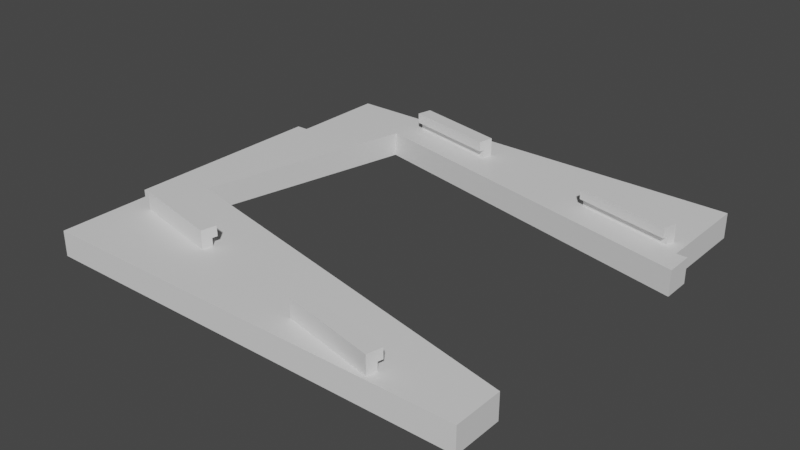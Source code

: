 # Source: tfg_box_solar_v0.B_HOLED.blend  (saved by Blender 2.80.75; exported with 4.5.12 LTS)
import bpy
from mathutils import Matrix  # noqa: F401  (used for matrix-valued properties, if any)

bpy.ops.wm.read_factory_settings(use_empty=True)
scene = bpy.context.scene
scene.name = 'Scene'

# ---- collections
col_collection = bpy.data.collections.new('Collection'); scene.collection.children.link(col_collection)

# ---- materials (node trees are filled in below, after node groups)
mat_material_001 = bpy.data.materials.new('Material.001')
mat_material_001.use_transparent_shadow = False

# ---- material node trees
mat_material_001.use_nodes = True; mat_material_001.node_tree.nodes.clear()
_N = mat_material_001.node_tree.nodes; _L = mat_material_001.node_tree.links
n0 = _N.new('ShaderNodeOutputMaterial'); n0.name = 'Material Output'; n0.location = (300, 300)
n1 = _N.new('ShaderNodeBsdfPrincipled'); n1.name = 'Principled BSDF'; n1.location = (10, 300)
n1.distribution = 'GGX'
n1.subsurface_method = 'BURLEY'
n1.inputs[3].default_value = 1.45
n1.inputs[27].default_value = (0.0, 0.0, 0.0, 1.0)
n1.inputs[28].default_value = 1.0
_L.new(n1.outputs[0], n0.inputs[0])
n0.is_active_output = True

# ---- world
world_world = bpy.data.worlds.new('World'); scene.world = world_world
world_world.use_nodes = True; world_world.node_tree.nodes.clear()
_N = world_world.node_tree.nodes; _L = world_world.node_tree.links
n0 = _N.new('ShaderNodeOutputWorld'); n0.name = 'World Output'; n0.location = (300, 300)
n1 = _N.new('ShaderNodeBackground'); n1.name = 'Background'; n1.location = (10, 300)
n1.inputs[0].default_value = (0.05088, 0.05088, 0.05088, 1.0)
_L.new(n1.outputs[0], n0.inputs[0])
n0.is_active_output = True
world_world.color = (0.05088, 0.05088, 0.05088)
world_world.use_sun_shadow = False
world_world.sun_shadow_jitter_overblur = 0.0

# ---- meshes
me_cube_001 = bpy.data.meshes.new('Cube.001')
me_cube_001.from_pydata([(-0.4028, -0.6253, 0.08678), (-0.4028, -0.6253, 0.4201), (-0.4174, -0.6959, 0.08678), (-0.4174, -0.6959, 0.4201), (-0.8227, -0.5255, 0.08678), (-0.8227, -0.5255, 0.4201), (-0.8373, -0.5961, 0.08678), (-0.8373, -0.5961, 0.4201), (-0.4077, -0.6489, -0.2466), (-0.4077, -0.6489, 0.08678), (-0.4174, -0.6959, -0.2466), (-0.4174, -0.6959, 0.08678), (-0.8276, -0.5491, -0.2466), (-0.8276, -0.5491, 0.08678), (-0.8373, -0.5961, -0.2466), (-0.8373, -0.5961, 0.08678), (-0.5476, -0.6156, 0.08678), (-0.8276, -0.5491, 0.08678), (-0.54, 0.8418, 0.08678), (-0.54, 0.8418, 0.4201), (-0.5254, 0.9124, 0.08678), (-0.5254, 0.9124, 0.4201), (-0.1201, 0.742, 0.08678), (-0.1201, 0.742, 0.4201), (-0.1055, 0.8126, 0.08678), (-0.1055, 0.8126, 0.4201), (-0.5351, 0.8653, 0.08678), (-0.5254, 0.9124, 0.08678), (-0.1153, 0.7655, 0.08678), (-0.1055, 0.8126, 0.08678), (-0.3952, 0.832, 0.08678), (-0.1153, 0.7655, 0.08678), (0.6069, -0.8653, 0.08678), (0.6069, -0.8653, 0.4201), (0.5923, -0.936, 0.08678), (0.5923, -0.936, 0.4201), (0.1871, -0.7655, 0.08678), (0.1871, -0.7655, 0.4201), (0.1725, -0.8362, 0.08678), (0.1725, -0.8362, 0.4201), (0.6021, -0.8889, 0.08678), (0.5923, -0.936, 0.08678), (0.1822, -0.7891, 0.08678), (0.1725, -0.8362, 0.08678), (0.4621, -0.8556, 0.08678), (0.1822, -0.7891, 0.08678), (0.4697, 0.6018, 0.08678), (0.4697, 0.6018, 0.4201), (0.4843, 0.6724, 0.08678), (0.4843, 0.6724, 0.4201), (0.8896, 0.502, 0.08678), (0.8896, 0.502, 0.4201), (0.9042, 0.5726, 0.08678), (0.9042, 0.5726, 0.4201), (0.4746, 0.6253, 0.08678), (0.4843, 0.6724, 0.08678), (0.8945, 0.5255, 0.08678), (0.9042, 0.5726, 0.08678), (0.6146, 0.592, 0.08678), (0.8945, 0.5255, 0.08678), (0.8542, 0.9282, -0.3349), (0.8674, 0.9268, -0.3349), (0.88, 0.9227, -0.3349), (0.8917, 0.916, -0.3349), (0.9019, 0.907, -0.3349), (0.9103, 0.896, -0.3349), (0.9165, 0.8835, -0.3349), (0.9204, 0.8699, -0.3349), (0.9217, 0.8558, -0.3349), (0.9204, 0.8417, -0.3349), (0.9165, 0.8282, -0.3349), (0.9103, 0.8157, -0.3349), (0.9019, 0.8047, -0.3349), (0.8917, 0.7957, -0.3349), (0.88, 0.789, -0.3349), (0.8674, 0.7849, -0.3349), (0.8542, 0.7835, -0.3349), (0.8411, 0.7849, -0.3349), (0.8284, 0.789, -0.3349), (0.8167, 0.7957, -0.3349), (0.8065, 0.8047, -0.3349), (0.7981, 0.8157, -0.3349), (0.7919, 0.8282, -0.3349), (0.7881, 0.8417, -0.3349), (0.7868, 0.8558, -0.3349), (0.7881, 0.8699, -0.3349), (0.7919, 0.8835, -0.3349), (0.7981, 0.896, -0.3349), (0.8065, 0.907, -0.3349), (0.8167, 0.916, -0.3349), (0.8284, 0.9227, -0.3349), (0.8411, 0.9268, -0.3349), (0.8542, -0.7835, -0.3349), (0.8674, -0.7849, -0.3349), (0.88, -0.789, -0.3349), (0.8917, -0.7957, -0.3349), (0.9019, -0.8047, -0.3349), (0.9103, -0.8157, -0.3349), (0.9165, -0.8282, -0.3349), (0.9204, -0.8417, -0.3349), (0.9217, -0.8558, -0.3349), (0.9204, -0.8699, -0.3349), (0.9165, -0.8835, -0.3349), (0.9103, -0.896, -0.3349), (0.9019, -0.907, -0.3349), (0.8917, -0.916, -0.3349), (0.88, -0.9227, -0.3349), (0.8674, -0.9268, -0.3349), (0.8542, -0.9282, -0.3349), (0.8411, -0.9268, -0.3349), (0.8284, -0.9227, -0.3349), (0.8167, -0.916, -0.3349), (0.8065, -0.907, -0.3349), (0.7981, -0.896, -0.3349), (0.7919, -0.8835, -0.3349), (0.7881, -0.8699, -0.3349), (0.7868, -0.8558, -0.3349), (0.7881, -0.8417, -0.3349), (0.7919, -0.8282, -0.3349), (0.7981, -0.8157, -0.3349), (0.8065, -0.8047, -0.3349), (0.8167, -0.7957, -0.3349), (0.8284, -0.789, -0.3349), (0.8411, -0.7849, -0.3349), (-0.0001771, -0.7835, -0.3349), (0.01298, -0.7849, -0.3349), (0.02564, -0.789, -0.3349), (0.0373, -0.7957, -0.3349), (0.04752, -0.8047, -0.3349), (0.05591, -0.8157, -0.3349), (0.06214, -0.8282, -0.3349), (0.06598, -0.8417, -0.3349), (0.06727, -0.8558, -0.3349), (0.06598, -0.8699, -0.3349), (0.06214, -0.8835, -0.3349), (0.05591, -0.896, -0.3349), (0.04752, -0.907, -0.3349), (0.0373, -0.916, -0.3349), (0.02564, -0.9227, -0.3349), (0.01298, -0.9268, -0.3349), (-0.0001772, -0.9282, -0.3349), (-0.01334, -0.9268, -0.3349), (-0.02599, -0.9227, -0.3349), (-0.03765, -0.916, -0.3349), (-0.04787, -0.907, -0.3349), (-0.05626, -0.896, -0.3349), (-0.06249, -0.8835, -0.3349), (-0.06633, -0.8699, -0.3349), (-0.06763, -0.8558, -0.3349), (-0.06633, -0.8417, -0.3349), (-0.06249, -0.8282, -0.3349), (-0.05626, -0.8157, -0.3349), (-0.04787, -0.8047, -0.3349), (-0.03765, -0.7957, -0.3349), (-0.02599, -0.789, -0.3349), (-0.01334, -0.7849, -0.3349), (-0.0001771, 0.9282, -0.3349), (0.01298, 0.9268, -0.3349), (0.02564, 0.9227, -0.3349), (0.0373, 0.916, -0.3349), (0.04752, 0.907, -0.3349), (0.05591, 0.896, -0.3349), (0.06214, 0.8835, -0.3349), (0.06598, 0.8699, -0.3349), (0.06727, 0.8558, -0.3349), (0.06598, 0.8417, -0.3349), (0.06214, 0.8282, -0.3349), (0.05591, 0.8157, -0.3349), (0.04752, 0.8047, -0.3349), (0.0373, 0.7957, -0.3349), (0.02564, 0.789, -0.3349), (0.01298, 0.7849, -0.3349), (-0.0001772, 0.7835, -0.3349), (-0.01334, 0.7849, -0.3349), (-0.02599, 0.789, -0.3349), (-0.03765, 0.7957, -0.3349), (-0.04787, 0.8047, -0.3349), (-0.05626, 0.8157, -0.3349), (-0.06249, 0.8282, -0.3349), (-0.06633, 0.8417, -0.3349), (-0.06763, 0.8558, -0.3349), (-0.06633, 0.8699, -0.3349), (-0.06249, 0.8835, -0.3349), (-0.05626, 0.896, -0.3349), (-0.04787, 0.907, -0.3349), (-0.03765, 0.916, -0.3349), (-0.02599, 0.9227, -0.3349), (-0.01334, 0.9268, -0.3349), (-0.8546, -0.7835, -0.3349), (-0.8414, -0.7849, -0.3349), (-0.8288, -0.789, -0.3349), (-0.8171, -0.7957, -0.3349), (-0.8069, -0.8047, -0.3349), (-0.7985, -0.8157, -0.3349), (-0.7923, -0.8282, -0.3349), (-0.7884, -0.8417, -0.3349), (-0.7871, -0.8558, -0.3349), (-0.7884, -0.8699, -0.3349), (-0.7923, -0.8835, -0.3349), (-0.7985, -0.896, -0.3349), (-0.8069, -0.907, -0.3349), (-0.8171, -0.916, -0.3349), (-0.8288, -0.9227, -0.3349), (-0.8414, -0.9268, -0.3349), (-0.8546, -0.9282, -0.3349), (-0.8677, -0.9268, -0.3349), (-0.8804, -0.9227, -0.3349), (-0.892, -0.916, -0.3349), (-0.9023, -0.907, -0.3349), (-0.9107, -0.896, -0.3349), (-0.9169, -0.8835, -0.3349), (-0.9207, -0.8699, -0.3349), (-0.922, -0.8558, -0.3349), (-0.9207, -0.8417, -0.3349), (-0.9169, -0.8282, -0.3349), (-0.9107, -0.8157, -0.3349), (-0.9023, -0.8047, -0.3349), (-0.892, -0.7957, -0.3349), (-0.8804, -0.789, -0.3349), (-0.8677, -0.7849, -0.3349), (-0.8546, 0.9282, -0.3349), (-0.8414, 0.9268, -0.3349), (-0.8288, 0.9227, -0.3349), (-0.8171, 0.916, -0.3349), (-0.8069, 0.907, -0.3349), (-0.7985, 0.896, -0.3349), (-0.7923, 0.8835, -0.3349), (-0.7884, 0.8699, -0.3349), (-0.7871, 0.8558, -0.3349), (-0.7884, 0.8417, -0.3349), (-0.7923, 0.8282, -0.3349), (-0.7985, 0.8157, -0.3349), (-0.8069, 0.8047, -0.3349), (-0.8171, 0.7957, -0.3349), (-0.8288, 0.789, -0.3349), (-0.8414, 0.7849, -0.3349), (-0.8546, 0.7835, -0.3349), (-0.8677, 0.7849, -0.3349), (-0.8804, 0.789, -0.3349), (-0.892, 0.7957, -0.3349), (-0.9023, 0.8047, -0.3349), (-0.9107, 0.8157, -0.3349), (-0.9169, 0.8282, -0.3349), (-0.9207, 0.8417, -0.3349), (-0.922, 0.8558, -0.3349), (-0.9207, 0.8699, -0.3349), (-0.9169, 0.8835, -0.3349), (-0.9107, 0.896, -0.3349), (-0.9023, 0.907, -0.3349), (-0.892, 0.916, -0.3349), (-0.8804, 0.9227, -0.3349), (-0.8677, 0.9268, -0.3349), (1.0, 0.4879, -0.1804), (0.9534, 0.4879, -0.1804), (0.9534, 0.4879, -1.0), (1.0, 0.4879, -1.0), (-1.0, 0.4879, -0.1804), (-1.0, 0.4879, -1.0), (-0.9478, 0.4879, -0.1804), (-0.9478, 0.4879, -1.0), (-0.9463, -0.4867, -0.1804), (-0.9463, -0.4867, -1.0), (-1.0, -0.4867, -0.1804), (-1.0, -0.4867, -1.0), (-0.9478, 0.9547, -0.1804), (-0.9478, 0.9547, -1.0), (0.9534, 0.9547, -0.1804), (0.9534, 0.9547, -1.0), (0.9531, -0.9523, -1.0), (0.9531, -0.9523, -0.1804), (-0.9463, -0.9523, -1.0), (-0.9463, -0.9523, -0.1804), (-0.7985, 0.8157, -1.0), (-0.8546, 0.9282, -1.0), (-0.8677, 0.9268, -1.0), (-0.8804, 0.9227, -1.0), (-0.9169, 0.8282, -1.0), (-0.9107, 0.8157, -1.0), (-0.9207, 0.8417, -1.0), (-0.9023, 0.8047, -1.0), (-0.8677, 0.7849, -1.0), (-0.8546, 0.7835, -1.0), (-0.8804, 0.789, -1.0), (-0.7884, 0.8699, -1.0), (-0.8171, 0.916, -1.0), (-0.7871, 0.8558, -1.0), (-0.7923, 0.8835, -1.0), (-0.8414, 0.7849, -1.0), (-0.9023, 0.907, -1.0), (-0.892, 0.916, -1.0), (-0.9107, 0.896, -1.0), (-0.7884, 0.8417, -1.0), (-0.8171, 0.7957, -1.0), (-0.8069, 0.8047, -1.0), (-0.7923, 0.8282, -1.0), (-0.922, 0.8558, -1.0), (-0.892, 0.7957, -1.0), (-0.9207, 0.8699, -1.0), (-0.8069, 0.907, -1.0), (-0.8288, 0.789, -1.0), (-0.7985, 0.896, -1.0), (-0.9169, 0.8835, -1.0), (-0.8288, 0.9227, -1.0), (-0.8414, 0.9268, -1.0), (-0.7985, -0.896, -1.0), (-0.8546, -0.7835, -1.0), (-0.8677, -0.7849, -1.0), (-0.8804, -0.789, -1.0), (-0.9169, -0.8835, -1.0), (-0.9107, -0.896, -1.0), (-0.9207, -0.8699, -1.0), (-0.9023, -0.907, -1.0), (-0.8677, -0.9268, -1.0), (-0.8546, -0.9282, -1.0), (-0.8804, -0.9227, -1.0), (-0.7884, -0.8417, -1.0), (-0.8171, -0.7957, -1.0), (-0.7871, -0.8558, -1.0), (-0.7923, -0.8282, -1.0), (-0.8414, -0.9268, -1.0), (-0.9023, -0.8047, -1.0), (-0.892, -0.7957, -1.0), (-0.9107, -0.8157, -1.0), (-0.7884, -0.8699, -1.0), (-0.8171, -0.916, -1.0), (-0.8069, -0.907, -1.0), (-0.7923, -0.8835, -1.0), (-0.922, -0.8558, -1.0), (-0.892, -0.916, -1.0), (-0.9207, -0.8417, -1.0), (-0.8069, -0.8047, -1.0), (-0.8288, -0.9227, -1.0), (-0.7985, -0.8157, -1.0), (-0.9169, -0.8282, -1.0), (-0.8288, -0.789, -1.0), (-0.8414, -0.7849, -1.0), (0.05591, 0.8157, -1.0), (-0.0001771, 0.9282, -1.0), (-0.01334, 0.9268, -1.0), (-0.02599, 0.9227, -1.0), (-0.06249, 0.8282, -1.0), (-0.05626, 0.8157, -1.0), (-0.06633, 0.8417, -1.0), (-0.04787, 0.8047, -1.0), (-0.01334, 0.7849, -1.0), (-0.0001772, 0.7835, -1.0), (-0.02599, 0.789, -1.0), (0.06598, 0.8699, -1.0), (0.0373, 0.916, -1.0), (0.06727, 0.8558, -1.0), (0.06214, 0.8835, -1.0), (0.01298, 0.7849, -1.0), (-0.04787, 0.907, -1.0), (-0.03765, 0.916, -1.0), (-0.0552, 0.8974, -1.0), (-0.05626, 0.896, -1.0), (0.06598, 0.8417, -1.0), (0.0373, 0.7957, -1.0), (0.04752, 0.8047, -1.0), (0.06214, 0.8282, -1.0), (-0.06763, 0.8558, -1.0), (-0.03765, 0.7957, -1.0), (-0.06633, 0.8699, -1.0), (0.04752, 0.907, -1.0), (0.05026, 0.9034, -1.0), (0.02564, 0.789, -1.0), (0.05591, 0.896, -1.0), (-0.06249, 0.8835, -1.0), (0.02564, 0.9227, -1.0), (0.01298, 0.9268, -1.0), (0.05591, -0.896, -1.0), (-0.0001771, -0.7835, -1.0), (-0.01334, -0.7849, -1.0), (-0.02599, -0.789, -1.0), (0.05111, -0.9023, -1.0), (-0.06249, -0.8835, -1.0), (-0.05626, -0.896, -1.0), (-0.05601, -0.8963, -1.0), (-0.06633, -0.8699, -1.0), (-0.04787, -0.907, -1.0), (-0.01334, -0.9268, -1.0), (-0.0001772, -0.9282, -1.0), (-0.02599, -0.9227, -1.0), (0.06598, -0.8417, -1.0), (0.0373, -0.7957, -1.0), (0.06727, -0.8558, -1.0), (0.06214, -0.8282, -1.0), (0.01298, -0.9268, -1.0), (-0.04787, -0.8047, -1.0), (-0.03765, -0.7957, -1.0), (-0.05626, -0.8157, -1.0), (0.06598, -0.8699, -1.0), (0.0373, -0.916, -1.0), (0.04752, -0.907, -1.0), (0.06214, -0.8835, -1.0), (-0.06763, -0.8558, -1.0), (-0.03765, -0.916, -1.0), (-0.06633, -0.8417, -1.0), (0.04752, -0.8047, -1.0), (0.02564, -0.9227, -1.0), (0.05591, -0.8157, -1.0), (-0.06249, -0.8282, -1.0), (0.02564, -0.789, -1.0), (0.01298, -0.7849, -1.0), (0.9103, -0.896, -1.0), (0.8542, -0.7835, -1.0), (0.8411, -0.7849, -1.0), (0.8284, -0.789, -1.0), (0.7919, -0.8835, -1.0), (0.7981, -0.896, -1.0), (0.7881, -0.8699, -1.0), (0.8065, -0.907, -1.0), (0.8411, -0.9268, -1.0), (0.8542, -0.9282, -1.0), (0.8284, -0.9227, -1.0), (0.9204, -0.8417, -1.0), (0.8917, -0.7957, -1.0), (0.9217, -0.8558, -1.0), (0.9165, -0.8282, -1.0), (0.8674, -0.9268, -1.0), (0.8065, -0.8047, -1.0), (0.8167, -0.7957, -1.0), (0.7981, -0.8157, -1.0), (0.9204, -0.8699, -1.0), (0.8917, -0.916, -1.0), (0.9019, -0.907, -1.0), (0.9165, -0.8835, -1.0), (0.7868, -0.8558, -1.0), (0.8167, -0.916, -1.0), (0.7881, -0.8417, -1.0), (0.9019, -0.8047, -1.0), (0.88, -0.9227, -1.0), (0.9103, -0.8157, -1.0), (0.7919, -0.8282, -1.0), (0.88, -0.789, -1.0), (0.8674, -0.7849, -1.0), (0.9103, 0.8157, -1.0), (0.8542, 0.9282, -1.0), (0.8411, 0.9268, -1.0), (0.8284, 0.9227, -1.0), (0.7919, 0.8282, -1.0), (0.7981, 0.8157, -1.0), (0.7881, 0.8417, -1.0), (0.8065, 0.8047, -1.0), (0.8411, 0.7849, -1.0), (0.8542, 0.7835, -1.0), (0.8284, 0.789, -1.0), (0.9204, 0.8699, -1.0), (0.8917, 0.916, -1.0), (0.9217, 0.8558, -1.0), (0.9165, 0.8835, -1.0), (0.8674, 0.7849, -1.0), (0.8065, 0.907, -1.0), (0.8167, 0.916, -1.0), (0.7981, 0.896, -1.0), (0.9204, 0.8417, -1.0), (0.8917, 0.7957, -1.0), (0.9019, 0.8047, -1.0), (0.9165, 0.8282, -1.0), (0.7868, 0.8558, -1.0), (0.8167, 0.7957, -1.0), (0.7881, 0.8699, -1.0), (0.9019, 0.907, -1.0), (0.88, 0.789, -1.0), (0.9103, 0.896, -1.0), (0.7919, 0.8835, -1.0), (0.88, 0.9227, -1.0), (0.8674, 0.9268, -1.0), (0.852, 0.3897, -1.0), (0.8582, 0.3888, -0.1804), (0.9531, -0.7215, -1.0), (0.852, 0.3897, -1.0), (0.8582, 0.3888, -0.1804), (0.852, 0.3897, -1.0), (0.8582, 0.3888, -0.1804), (0.852, 0.3897, -1.0), (0.8582, 0.3888, -0.1804), (0.852, 0.3897, -1.0), (0.8582, 0.3888, -0.1804), (0.852, 0.3897, -1.0), (0.8582, 0.3888, -0.1804), (0.636, -0.6455, -1.0), (0.6422, -0.6464, -0.1804), (1.0, 0.3548, -0.1804), (0.852, 0.3897, -1.0), (0.8582, 0.3888, -0.1804), (1.0, 0.3542, -1.0), (0.636, -0.6455, -1.0), (0.6422, -0.6464, -0.1804), (0.636, -0.6455, -1.0), (0.6422, -0.6464, -0.1804), (0.636, -0.6455, -1.0), (0.6422, -0.6464, -0.1804), (0.636, -0.6455, -1.0), (0.6422, -0.6464, -0.1804), (0.9531, -0.7208, -0.1804), (0.636, -0.6455, -1.0), (0.6422, -0.6464, -0.1804), (0.636, -0.6455, -1.0), (0.6422, -0.6464, -0.1804), (-0.8085, -0.2988, -0.1804), (-0.8148, -0.2979, -1.0), (-0.5925, 0.7364, -0.1804), (-0.5987, 0.7372, -1.0), (0.4843, 0.6724, -0.1804), (0.4746, 0.6253, -0.1804), (0.8945, 0.5255, -0.1804), (0.9042, 0.5726, -0.1804), (0.5923, -0.936, -0.1804), (0.6021, -0.8889, -0.1804), (0.1822, -0.7891, -0.1804), (0.1725, -0.8362, -0.1804), (-0.5254, 0.9124, -0.1804), (-0.5351, 0.8653, -0.1804), (-0.1153, 0.7655, -0.1804), (-0.1055, 0.8126, -0.1804), (-0.4174, -0.6959, -0.1804), (-0.4077, -0.6489, -0.1804), (-0.8276, -0.5491, -0.1804), (-0.8373, -0.5961, -0.1804)], [(469, 485), (472, 469), (468, 471), (473, 475), (474, 476), (478, 472), (480, 478), (471, 477), (477, 479), (479, 473), (484, 468), (474, 480), (488, 490), (489, 487), (491, 481), (492, 482), (490, 499), (494, 497), (496, 493), (499, 494), (493, 498), (492, 488), (498, 489), (487, 491)], [(0, 1, 3, 2), (2, 3, 7, 6), (6, 7, 5, 4, 17), (4, 5, 1, 0), (2, 6, 17, 4, 0), (7, 3, 1, 5), (8, 517, 516, 10), (10, 516, 519, 14), (14, 519, 518, 12), (12, 518, 517, 8), (10, 14, 12, 8), (15, 11, 9, 13), (18, 19, 21, 20), (20, 21, 25, 24), (24, 25, 23, 22, 31), (22, 23, 19, 18), (20, 24, 31, 22, 18), (25, 21, 19, 23), (29, 27, 26, 28), (32, 33, 35, 34), (34, 35, 39, 38), (38, 39, 37, 36, 45), (36, 37, 33, 32), (34, 38, 45, 36, 32), (39, 35, 33, 37), (43, 41, 40, 42), (46, 47, 49, 48), (48, 49, 53, 52), (52, 53, 51, 50, 59), (50, 51, 47, 46), (48, 52, 59, 50, 46), (53, 49, 47, 51), (57, 55, 54, 56), (61, 62, 63, 64, 65, 66, 67, 68, 69, 70, 71, 72, 73, 74, 75, 76, 77, 78, 79, 80, 81, 82, 83, 84, 85, 86, 87, 88, 89, 90, 91, 60), (93, 94, 95, 96, 97, 98, 99, 100, 101, 102, 103, 104, 105, 106, 107, 108, 109, 110, 111, 112, 113, 114, 115, 116, 117, 118, 119, 120, 121, 122, 123, 92), (125, 126, 127, 128, 129, 130, 131, 132, 133, 134, 135, 136, 137, 138, 139, 140, 141, 142, 143, 144, 145, 146, 147, 148, 149, 150, 151, 152, 153, 154, 155, 124), (157, 158, 159, 160, 161, 162, 163, 164, 165, 166, 167, 168, 169, 170, 171, 172, 173, 174, 175, 176, 177, 178, 179, 180, 181, 182, 183, 184, 185, 186, 187, 156), (189, 190, 191, 192, 193, 194, 195, 196, 197, 198, 199, 200, 201, 202, 203, 204, 205, 206, 207, 208, 209, 210, 211, 212, 213, 214, 215, 216, 217, 218, 219, 188), (221, 222, 223, 224, 225, 226, 227, 228, 229, 230, 231, 232, 233, 234, 235, 236, 237, 238, 239, 240, 241, 242, 243, 244, 245, 246, 247, 248, 249, 250, 251, 220), (253, 254, 267, 266), (255, 252, 483, 486), (254, 253, 252, 255), (259, 258, 264, 265), (257, 259, 265, 295, 278, 276, 277, 279, 296, 282, 280, 281, 287, 299, 292, 293, 272, 294, 291, 285, 354, 355, 367, 362, 360, 342, 340, 341, 343, 361, 346, 344, 345, 351, 365, 357, 358, 336, 359, 356, 349, 459, 442, 440, 441, 443, 460, 446, 444, 445, 451, 463, 456, 457, 436, 458, 455, 449, 267, 254, 255, 486, 475, 503, 501, 481, 470, 268, 417, 415, 418, 432, 430, 416, 434, 435, 405, 406, 407, 421, 420, 422, 433, 429, 427, 385, 383, 386, 400, 398, 384, 402, 403, 371, 372, 373, 389, 388, 390, 401, 397, 395, 378, 375, 376, 377, 317, 315, 318, 332, 330, 316, 334, 335, 305, 306, 307, 321, 320, 322, 333, 329, 327, 270, 261, 263), (258, 259, 257, 256), (260, 261, 270, 271), (261, 260, 262, 263), (263, 262, 256, 257), (266, 515, 514, 513, 264, 258, 256, 262, 260, 519, 518, 517, 482, 500, 502, 505, 504, 507, 253), (266, 267, 265, 264), (271, 270, 268, 269), (291, 229, 228, 285), (293, 232, 231, 272), (272, 231, 230, 294), (297, 245, 244, 295), (283, 227, 226, 286), (285, 228, 227, 283), (300, 225, 224, 298), (273, 220, 251, 274), (280, 237, 236, 281), (290, 247, 246, 301), (281, 236, 235, 287), (274, 251, 250, 275), (298, 224, 223, 284), (296, 239, 238, 282), (284, 223, 222, 302), (292, 233, 232, 293), (289, 249, 248, 288), (301, 246, 245, 297), (299, 234, 233, 292), (279, 240, 239, 296), (276, 242, 241, 277), (303, 221, 220, 273), (286, 226, 225, 300), (295, 244, 243, 278), (294, 230, 229, 291), (282, 238, 237, 280), (275, 250, 249, 289), (302, 222, 221, 303), (287, 235, 234, 299), (278, 243, 242, 276), (288, 248, 247, 290), (267, 364, 363, 348, 368, 369, 337, 338, 339, 353, 352, 354, 285, 283, 286, 300, 298, 284, 302, 303, 273, 274, 275, 289, 288, 290, 301, 297, 295, 265), (277, 241, 240, 279), (323, 197, 196, 317), (325, 200, 199, 304), (304, 199, 198, 326), (329, 213, 212, 327), (315, 195, 194, 318), (317, 196, 195, 315), (332, 193, 192, 330), (305, 188, 219, 306), (312, 205, 204, 313), (322, 215, 214, 333), (313, 204, 203, 319), (306, 219, 218, 307), (330, 192, 191, 316), (328, 207, 206, 314), (316, 191, 190, 334), (324, 201, 200, 325), (321, 217, 216, 320), (333, 214, 213, 329), (331, 202, 201, 324), (311, 208, 207, 328), (308, 210, 209, 309), (335, 189, 188, 305), (318, 194, 193, 332), (327, 212, 211, 310), (270, 327, 310, 308, 309, 311, 328, 314, 312, 313, 319, 331, 324, 325, 304, 326, 323, 317, 377, 379, 396, 382, 380, 381, 387, 399, 392, 393, 374, 268), (326, 198, 197, 323), (314, 206, 205, 312), (307, 218, 217, 321), (334, 190, 189, 335), (319, 203, 202, 331), (310, 211, 210, 308), (320, 216, 215, 322), (309, 209, 208, 311), (356, 165, 164, 349), (358, 168, 167, 336), (336, 167, 166, 359), (362, 181, 180, 360), (347, 163, 162, 350), (349, 164, 163, 347), (366, 161, 160, 363, 364), (337, 156, 187, 338), (344, 173, 172, 345), (355, 183, 182, 367), (345, 172, 171, 351), (338, 187, 186, 339), (363, 160, 159, 348), (361, 175, 174, 346), (348, 159, 158, 368), (357, 169, 168, 358), (353, 185, 184, 352), (367, 182, 181, 362), (365, 170, 169, 357), (343, 176, 175, 361), (340, 178, 177, 341), (369, 157, 156, 337), (350, 162, 161, 366), (360, 180, 179, 342), (359, 166, 165, 356), (346, 174, 173, 344), (339, 186, 185, 353), (368, 158, 157, 369), (351, 171, 170, 365), (342, 179, 178, 340), (352, 184, 183, 355, 354), (341, 177, 176, 343), (391, 133, 132, 385), (393, 136, 135, 370, 374), (370, 135, 134, 394), (397, 149, 148, 395), (383, 131, 130, 386), (385, 132, 131, 383), (400, 129, 128, 398), (371, 124, 155, 372), (380, 141, 140, 381), (390, 151, 150, 401), (381, 140, 139, 387), (372, 155, 154, 373), (398, 128, 127, 384), (396, 143, 142, 382), (384, 127, 126, 402), (392, 137, 136, 393), (389, 153, 152, 388), (401, 150, 149, 397), (399, 138, 137, 392), (379, 144, 143, 396), (375, 146, 145, 376), (403, 125, 124, 371), (386, 130, 129, 400), (395, 148, 147, 378), (394, 134, 133, 391), (382, 142, 141, 380), (373, 154, 153, 389), (402, 126, 125, 403), (387, 139, 138, 399), (378, 147, 146, 375), (388, 152, 151, 390), (376, 145, 144, 379, 377), (423, 101, 100, 417), (425, 104, 103, 404), (404, 103, 102, 426), (429, 117, 116, 427), (415, 99, 98, 418), (417, 100, 99, 415), (432, 97, 96, 430), (405, 92, 123, 406), (412, 109, 108, 413), (422, 119, 118, 433), (413, 108, 107, 419), (406, 123, 122, 407), (430, 96, 95, 416), (428, 111, 110, 414), (416, 95, 94, 434), (424, 105, 104, 425), (421, 121, 120, 420), (433, 118, 117, 429), (431, 106, 105, 424), (411, 112, 111, 428), (408, 114, 113, 409), (435, 93, 92, 405), (418, 98, 97, 432), (427, 116, 115, 410), (426, 102, 101, 423), (414, 110, 109, 412), (385, 427, 410, 408, 409, 411, 428, 414, 412, 413, 419, 431, 424, 425, 404, 426, 423, 417, 268, 374, 370, 394, 391), (407, 122, 121, 421), (434, 94, 93, 435), (419, 107, 106, 431), (410, 115, 114, 408), (420, 120, 119, 422), (409, 113, 112, 411), (455, 69, 68, 449), (457, 72, 71, 436), (436, 71, 70, 458), (461, 85, 84, 459), (447, 67, 66, 450), (449, 68, 67, 447), (464, 65, 64, 462), (437, 60, 91, 438), (444, 77, 76, 445), (454, 87, 86, 465), (445, 76, 75, 451), (438, 91, 90, 439), (462, 64, 63, 448), (460, 79, 78, 446), (267, 449, 447, 450, 464, 462, 448, 466, 467, 437, 438, 439, 453, 452, 454, 465, 461, 459, 349, 347, 350, 366, 364), (448, 63, 62, 466), (456, 73, 72, 457), (453, 89, 88, 452), (465, 86, 85, 461), (463, 74, 73, 456), (443, 80, 79, 460), (440, 82, 81, 441), (467, 61, 60, 437), (450, 66, 65, 464), (459, 84, 83, 442), (458, 70, 69, 455), (446, 78, 77, 444), (439, 90, 89, 453), (466, 62, 61, 467), (451, 75, 74, 463), (442, 83, 82, 440), (452, 88, 87, 454), (441, 81, 80, 443), (470, 495, 269, 268), (253, 507, 506, 505, 502, 476, 483, 252), (505, 506, 56, 54), (507, 504, 55, 57), (506, 507, 57, 56), (504, 505, 54, 55), (509, 510, 42, 40), (511, 508, 41, 43), (510, 511, 43, 42), (508, 509, 40, 41), (269, 509, 508, 511, 271), (264, 513, 512, 515, 266), (513, 514, 28, 26), (515, 512, 27, 29), (514, 515, 29, 28), (512, 513, 26, 27), (482, 517, 516, 519, 260, 271, 511, 510, 509, 269, 495), (517, 518, 13, 9), (519, 516, 11, 15), (518, 519, 15, 13), (516, 517, 9, 11), (470, 481, 501, 500, 482, 495), (502, 500, 501, 503), (486, 483, 476, 502, 503, 475)])
_uv = me_cube_001.uv_layers.new(name='UVMap')
_uv.uv.foreach_set('vector', [0.375, 0.0, 0.625, 0.0, 0.625, 0.25, 0.375, 0.25, 0.375, 0.25, 0.625, 0.25, 0.625, 0.5, 0.375, 0.5, 0.375, 0.5, 0.625, 0.5, 0.625, 0.75, 0.375, 0.75, 0.375, 0.6667, 0.375, 0.75, 0.625, 0.75, 0.625, 1.0, 0.375, 1.0, 0.125, 0.5, 0.375, 0.5, 0.375, 0.6667, 0.375, 0.75, 0.125, 0.75, 0.625, 0.5, 0.875, 0.5, 0.875, 0.75, 0.625, 0.75, 0.375, 0.0, 0.4246, 0.0, 0.4246, 0.25, 0.375, 0.25, 0.375, 0.25, 0.4246, 0.25, 0.4246, 0.5, 0.375, 0.5, 0.375, 0.5, 0.4246, 0.5, 0.4246, 0.75, 0.375, 0.75, 0.375, 0.75, 0.4246, 0.75, 0.4246, 1.0, 0.375, 1.0, 0.125, 0.5, 0.375, 0.5, 0.375, 0.75, 0.125, 0.75, 0.625, 0.5, 0.875, 0.5, 0.875, 0.75, 0.625, 0.75, 0.375, 0.0, 0.625, 0.0, 0.625, 0.25, 0.375, 0.25, 0.375, 0.25, 0.625, 0.25, 0.625, 0.5, 0.375, 0.5, 0.375, 0.5, 0.625, 0.5, 0.625, 0.75, 0.375, 0.75, 0.375, 0.6667, 0.375, 0.75, 0.625, 0.75, 0.625, 1.0, 0.375, 1.0, 0.125, 0.5, 0.375, 0.5, 0.375, 0.6667, 0.375, 0.75, 0.125, 0.75, 0.625, 0.5, 0.875, 0.5, 0.875, 0.75, 0.625, 0.75, 0.625, 0.5, 0.875, 0.5, 0.875, 0.75, 0.625, 0.75, 0.375, 0.0, 0.625, 0.0, 0.625, 0.25, 0.375, 0.25, 0.375, 0.25, 0.625, 0.25, 0.625, 0.5, 0.375, 0.5, 0.375, 0.5, 0.625, 0.5, 0.625, 0.75, 0.375, 0.75, 0.375, 0.6667, 0.375, 0.75, 0.625, 0.75, 0.625, 1.0, 0.375, 1.0, 0.125, 0.5, 0.375, 0.5, 0.375, 0.6667, 0.375, 0.75, 0.125, 0.75, 0.625, 0.5, 0.875, 0.5, 0.875, 0.75, 0.625, 0.75, 0.625, 0.5, 0.875, 0.5, 0.875, 0.75, 0.625, 0.75, 0.375, 0.0, 0.625, 0.0, 0.625, 0.25, 0.375, 0.25, 0.375, 0.25, 0.625, 0.25, 0.625, 0.5, 0.375, 0.5, 0.375, 0.5, 0.625, 0.5, 0.625, 0.75, 0.375, 0.75, 0.375, 0.6667, 0.375, 0.75, 0.625, 0.75, 0.625, 1.0, 0.375, 1.0, 0.125, 0.5, 0.375, 0.5, 0.375, 0.6667, 0.375, 0.75, 0.125, 0.75, 0.625, 0.5, 0.875, 0.5, 0.875, 0.75, 0.625, 0.75, 0.625, 0.5, 0.875, 0.5, 0.875, 0.75, 0.625, 0.75, 0.2968, 0.4854, 0.3418, 0.4717, 0.3833, 0.4496, 0.4197, 0.4197, 0.4496, 0.3833, 0.4717, 0.3418, 0.4854, 0.2968, 0.49, 0.25, 0.4854, 0.2032, 0.4717, 0.1582, 0.4496, 0.1167, 0.4197, 0.08029, 0.3833, 0.05045, 0.3418, 0.02827, 0.2968, 0.01461, 0.25, 0.01, 0.2032, 0.01461, 0.1582, 0.02827, 0.1167, 0.05045, 0.08029, 0.08029, 0.05045, 0.1167, 0.02827, 0.1582, 0.01461, 0.2032, 0.01, 0.25, 0.01461, 0.2968, 0.02827, 0.3418, 0.05045, 0.3833, 0.08029, 0.4197, 0.1167, 0.4496, 0.1582, 0.4717, 0.2032, 0.4854, 0.25, 0.49, 0.2968, 0.4854, 0.3418, 0.4717, 0.3833, 0.4496, 0.4197, 0.4197, 0.4496, 0.3833, 0.4717, 0.3418, 0.4854, 0.2968, 0.49, 0.25, 0.4854, 0.2032, 0.4717, 0.1582, 0.4496, 0.1167, 0.4197, 0.08029, 0.3833, 0.05045, 0.3418, 0.02827, 0.2968, 0.01461, 0.25, 0.01, 0.2032, 0.01461, 0.1582, 0.02827, 0.1167, 0.05045, 0.08029, 0.08029, 0.05045, 0.1167, 0.02827, 0.1582, 0.01461, 0.2032, 0.01, 0.25, 0.01461, 0.2968, 0.02827, 0.3418, 0.05045, 0.3833, 0.08029, 0.4197, 0.1167, 0.4496, 0.1582, 0.4717, 0.2032, 0.4854, 0.25, 0.49, 0.2968, 0.4854, 0.3418, 0.4717, 0.3833, 0.4496, 0.4197, 0.4197, 0.4496, 0.3833, 0.4717, 0.3418, 0.4854, 0.2968, 0.49, 0.25, 0.4854, 0.2032, 0.4717, 0.1582, 0.4496, 0.1167, 0.4197, 0.08029, 0.3833, 0.05045, 0.3418, 0.02827, 0.2968, 0.01461, 0.25, 0.01, 0.2032, 0.01461, 0.1582, 0.02827, 0.1167, 0.05045, 0.08029, 0.08029, 0.05045, 0.1167, 0.02827, 0.1582, 0.01461, 0.2032, 0.01, 0.25, 0.01461, 0.2968, 0.02827, 0.3418, 0.05045, 0.3833, 0.08029, 0.4197, 0.1167, 0.4496, 0.1582, 0.4717, 0.2032, 0.4854, 0.25, 0.49, 0.2968, 0.4854, 0.3418, 0.4717, 0.3833, 0.4496, 0.4197, 0.4197, 0.4496, 0.3833, 0.4717, 0.3418, 0.4854, 0.2968, 0.49, 0.25, 0.4854, 0.2032, 0.4717, 0.1582, 0.4496, 0.1167, 0.4197, 0.08029, 0.3833, 0.05045, 0.3418, 0.02827, 0.2968, 0.01461, 0.25, 0.01, 0.2032, 0.01461, 0.1582, 0.02827, 0.1167, 0.05045, 0.08029, 0.08029, 0.05045, 0.1167, 0.02827, 0.1582, 0.01461, 0.2032, 0.01, 0.25, 0.01461, 0.2968, 0.02827, 0.3418, 0.05045, 0.3833, 0.08029, 0.4197, 0.1167, 0.4496, 0.1582, 0.4717, 0.2032, 0.4854, 0.25, 0.49, 0.2968, 0.4854, 0.3418, 0.4717, 0.3833, 0.4496, 0.4197, 0.4197, 0.4496, 0.3833, 0.4717, 0.3418, 0.4854, 0.2968, 0.49, 0.25, 0.4854, 0.2032, 0.4717, 0.1582, 0.4496, 0.1167, 0.4197, 0.08029, 0.3833, 0.05045, 0.3418, 0.02827, 0.2968, 0.01461, 0.25, 0.01, 0.2032, 0.01461, 0.1582, 0.02827, 0.1167, 0.05045, 0.08029, 0.08029, 0.05045, 0.1167, 0.02827, 0.1582, 0.01461, 0.2032, 0.01, 0.25, 0.01461, 0.2968, 0.02827, 0.3418, 0.05045, 0.3833, 0.08029, 0.4197, 0.1167, 0.4496, 0.1582, 0.4717, 0.2032, 0.4854, 0.25, 0.49, 0.2968, 0.4854, 0.3418, 0.4717, 0.3833, 0.4496, 0.4197, 0.4197, 0.4496, 0.3833, 0.4717, 0.3418, 0.4854, 0.2968, 0.49, 0.25, 0.4854, 0.2032, 0.4717, 0.1582, 0.4496, 0.1167, 0.4197, 0.08029, 0.3833, 0.05045, 0.3418, 0.02827, 0.2968, 0.01461, 0.25, 0.01, 0.2032, 0.01461, 0.1582, 0.02827, 0.1167, 0.05045, 0.08029, 0.08029, 0.05045, 0.1167, 0.02827, 0.1582, 0.01461, 0.2032, 0.01, 0.25, 0.01461, 0.2968, 0.02827, 0.3418, 0.05045, 0.3833, 0.08029, 0.4197, 0.1167, 0.4496, 0.1582, 0.4717, 0.2032, 0.4854, 0.25, 0.49, 0.499, 0.0, 0.4375, 0.0, 0.4375, 0.2201, 0.499, 0.2201, 0.375, 0.564, 0.4774, 0.564, 0.4774, 0.5806, 0.375, 0.5807, 0.4375, 1.0, 0.499, 1.0, 0.499, 0.8767, 0.4375, 0.8767, 0.4375, 0.75, 0.499, 0.75, 0.499, 0.5299, 0.4375, 0.5299, 0.125, 0.564, 0.1315, 0.564, 0.1315, 0.5057, 0.1347, 0.518, 0.1349, 0.5198, 0.1354, 0.5215, 0.1362, 0.523, 0.1372, 0.5244, 0.1385, 0.5255, 0.14, 0.5264, 0.1415, 0.5269, 0.1432, 0.5271, 0.1448, 0.5269, 0.1464, 0.5264, 0.1479, 0.5255, 0.1491, 0.5244, 0.1502, 0.523, 0.151, 0.5215, 0.1514, 0.5198, 0.1516, 0.518, 0.2431, 0.5128, 0.243, 0.513, 0.2422, 0.5146, 0.2417, 0.5163, 0.2415, 0.518, 0.2417, 0.5198, 0.2422, 0.5215, 0.243, 0.523, 0.244, 0.5244, 0.2453, 0.5255, 0.2468, 0.5264, 0.2483, 0.5269, 0.25, 0.5271, 0.2516, 0.5269, 0.2532, 0.5264, 0.2547, 0.5255, 0.2559, 0.5244, 0.257, 0.523, 0.2578, 0.5215, 0.2582, 0.5198, 0.2584, 0.518, 0.3484, 0.518, 0.3485, 0.5198, 0.349, 0.5215, 0.3498, 0.5231, 0.3508, 0.5244, 0.3521, 0.5255, 0.3535, 0.5264, 0.3551, 0.5269, 0.3568, 0.527, 0.3584, 0.5269, 0.36, 0.5264, 0.3615, 0.5255, 0.3627, 0.5244, 0.3638, 0.523, 0.3646, 0.5215, 0.365, 0.5198, 0.3652, 0.518, 0.3692, 0.5057, 0.3692, 0.564, 0.375, 0.564, 0.375, 0.5807, 0.3565, 0.5763, 0.1752, 0.5328, 0.1482, 0.6622, 0.3295, 0.7057, 0.3691, 0.7152, 0.3691, 0.744, 0.3652, 0.732, 0.365, 0.7302, 0.3646, 0.7285, 0.3638, 0.727, 0.3627, 0.7256, 0.3615, 0.7245, 0.36, 0.7236, 0.3584, 0.7231, 0.3568, 0.7229, 0.3551, 0.7231, 0.3535, 0.7236, 0.3521, 0.7245, 0.3508, 0.7256, 0.3498, 0.727, 0.349, 0.7285, 0.3485, 0.7302, 0.3483, 0.732, 0.2584, 0.732, 0.2582, 0.7302, 0.2578, 0.7285, 0.257, 0.727, 0.2559, 0.7256, 0.2547, 0.7245, 0.2532, 0.7236, 0.2516, 0.7231, 0.25, 0.7229, 0.2483, 0.7231, 0.2467, 0.7236, 0.2453, 0.7245, 0.244, 0.7256, 0.243, 0.727, 0.2422, 0.7285, 0.2417, 0.7302, 0.2415, 0.732, 0.2417, 0.7338, 0.2422, 0.7354, 0.243, 0.737, 0.243, 0.737, 0.1516, 0.732, 0.1514, 0.7302, 0.151, 0.7285, 0.1502, 0.727, 0.1491, 0.7256, 0.1479, 0.7245, 0.1464, 0.7236, 0.1448, 0.7231, 0.1432, 0.7229, 0.1415, 0.7231, 0.14, 0.7236, 0.1385, 0.7245, 0.1372, 0.7256, 0.1362, 0.727, 0.1354, 0.7285, 0.1349, 0.7302, 0.1347, 0.732, 0.1317, 0.744, 0.1317, 0.6858, 0.125, 0.6858, 0.499, 0.75, 0.4375, 0.75, 0.4375, 0.8883, 0.499, 0.8883, 0.499, 0.5, 0.4375, 0.5, 0.4375, 0.7195, 0.499, 0.7195, 0.4375, 0.5, 0.499, 0.5, 0.499, 0.3579, 0.4375, 0.3579, 0.375, 0.06417, 0.4774, 0.06417, 0.4774, 0.186, 0.375, 0.186, 0.0, 0.0, 0.0, 0.0, 0.0, 0.0, 0.0, 0.0, 0.0, 0.0, 0.0, 0.0, 0.0, 0.0, 0.0, 0.0, 0.0, 0.0, 0.0, 0.0, 0.0, 0.0, 0.0, 0.0, 0.0, 0.0, 0.0, 0.0, 0.0, 0.0, 0.0, 0.0, 0.0, 0.0, 0.0, 0.0, 0.0, 0.0, 0.499, 0.7653, 0.4375, 0.7653, 0.4375, 0.984, 0.499, 0.984, 0.499, 0.2652, 0.4375, 0.2652, 0.4375, 0.4856, 0.499, 0.4856, 0.7188, 0.6674, 0.7188, 1.0, 0.75, 1.0, 0.75, 0.6674, 0.625, 0.6674, 0.625, 1.0, 0.6562, 1.0, 0.6562, 0.6674, 0.6562, 0.6674, 0.6562, 1.0, 0.6875, 1.0, 0.6875, 0.6674, 0.2188, 0.6674, 0.2188, 1.0, 0.25, 1.0, 0.25, 0.6674, 0.7812, 0.6674, 0.7812, 1.0, 0.8125, 1.0, 0.8125, 0.6674, 0.75, 0.6674, 0.75, 1.0, 0.7812, 1.0, 0.7812, 0.6674, 0.8438, 0.6674, 0.8438, 1.0, 0.875, 1.0, 0.875, 0.6674, 0.0, 0.6674, 0.0, 1.0, 0.03125, 1.0, 0.03125, 0.6674, 0.4688, 0.6674, 0.4688, 1.0, 0.5, 1.0, 0.5, 0.6674, 0.1562, 0.6674, 0.1562, 1.0, 0.1875, 1.0, 0.1875, 0.6674, 0.5, 0.6674, 0.5, 1.0, 0.5312, 1.0, 0.5312, 0.6674, 0.03125, 0.6674, 0.03125, 1.0, 0.0625, 1.0, 0.0625, 0.6674, 0.875, 0.6674, 0.875, 1.0, 0.9062, 1.0, 0.9062, 0.6674, 0.4062, 0.6674, 0.4062, 1.0, 0.4375, 1.0, 0.4375, 0.6674, 0.9062, 0.6674, 0.9062, 1.0, 0.9375, 1.0, 0.9375, 0.6674, 0.5938, 0.6674, 0.5938, 1.0, 0.625, 1.0, 0.625, 0.6674, 0.09375, 0.6674, 0.09375, 1.0, 0.125, 1.0, 0.125, 0.6674, 0.1875, 0.6674, 0.1875, 1.0, 0.2188, 1.0, 0.2188, 0.6674, 0.5625, 0.6674, 0.5625, 1.0, 0.5938, 1.0, 0.5938, 0.6674, 0.375, 0.6674, 0.375, 1.0, 0.4062, 1.0, 0.4062, 0.6674, 0.3125, 0.6674, 0.3125, 1.0, 0.3438, 1.0, 0.3438, 0.6674, 0.9688, 0.6674, 0.9688, 1.0, 1.0, 1.0, 1.0, 0.6674, 0.8125, 0.6674, 0.8125, 1.0, 0.8438, 1.0, 0.8438, 0.6674, 0.25, 0.6674, 0.25, 1.0, 0.2812, 1.0, 0.2812, 0.6674, 0.6875, 0.6674, 0.6875, 1.0, 0.7188, 1.0, 0.7188, 0.6674, 0.4375, 0.6674, 0.4375, 1.0, 0.4688, 1.0, 0.4688, 0.6674, 0.0625, 0.6674, 0.0625, 1.0, 0.09375, 1.0, 0.09375, 0.6674, 0.9375, 0.6674, 0.9375, 1.0, 0.9688, 1.0, 0.9688, 0.6674, 0.5312, 0.6674, 0.5312, 1.0, 0.5625, 1.0, 0.5625, 0.6674, 0.2812, 0.6674, 0.2812, 1.0, 0.3125, 1.0, 0.3125, 0.6674, 0.125, 0.6674, 0.125, 1.0, 0.1562, 1.0, 0.1562, 0.6674, 0.3692, 0.5057, 0.2563, 0.5121, 0.2559, 0.5116, 0.2547, 0.5105, 0.2532, 0.5097, 0.2516, 0.5092, 0.25, 0.509, 0.2483, 0.5092, 0.2468, 0.5097, 0.2453, 0.5105, 0.244, 0.5116, 0.2431, 0.5128, 0.1516, 0.518, 0.1514, 0.5163, 0.151, 0.5146, 0.1502, 0.513, 0.1491, 0.5116, 0.1479, 0.5105, 0.1464, 0.5097, 0.1448, 0.5092, 0.1432, 0.509, 0.1415, 0.5092, 0.14, 0.5097, 0.1385, 0.5105, 0.1372, 0.5116, 0.1362, 0.513, 0.1354, 0.5146, 0.1349, 0.5163, 0.1347, 0.518, 0.1315, 0.5057, 0.3438, 0.6674, 0.3438, 1.0, 0.375, 1.0, 0.375, 0.6674, 0.7188, 0.6674, 0.7188, 1.0, 0.75, 1.0, 0.75, 0.6674, 0.625, 0.6674, 0.625, 1.0, 0.6562, 1.0, 0.6562, 0.6674, 0.6562, 0.6674, 0.6562, 1.0, 0.6875, 1.0, 0.6875, 0.6674, 0.2188, 0.6674, 0.2188, 1.0, 0.25, 1.0, 0.25, 0.6674, 0.7812, 0.6674, 0.7812, 1.0, 0.8125, 1.0, 0.8125, 0.6674, 0.75, 0.6674, 0.75, 1.0, 0.7812, 1.0, 0.7812, 0.6674, 0.8438, 0.6674, 0.8438, 1.0, 0.875, 1.0, 0.875, 0.6674, 0.0, 0.6674, 0.0, 1.0, 0.03125, 1.0, 0.03125, 0.6674, 0.4688, 0.6674, 0.4688, 1.0, 0.5, 1.0, 0.5, 0.6674, 0.1562, 0.6674, 0.1562, 1.0, 0.1875, 1.0, 0.1875, 0.6674, 0.5, 0.6674, 0.5, 1.0, 0.5312, 1.0, 0.5312, 0.6674, 0.03125, 0.6674, 0.03125, 1.0, 0.0625, 1.0, 0.0625, 0.6674, 0.875, 0.6674, 0.875, 1.0, 0.9062, 1.0, 0.9062, 0.6674, 0.4062, 0.6674, 0.4062, 1.0, 0.4375, 1.0, 0.4375, 0.6674, 0.9062, 0.6674, 0.9062, 1.0, 0.9375, 1.0, 0.9375, 0.6674, 0.5938, 0.6674, 0.5938, 1.0, 0.625, 1.0, 0.625, 0.6674, 0.09375, 0.6674, 0.09375, 1.0, 0.125, 1.0, 0.125, 0.6674, 0.1875, 0.6674, 0.1875, 1.0, 0.2188, 1.0, 0.2188, 0.6674, 0.5625, 0.6674, 0.5625, 1.0, 0.5938, 1.0, 0.5938, 0.6674, 0.375, 0.6674, 0.375, 1.0, 0.4062, 1.0, 0.4062, 0.6674, 0.3125, 0.6674, 0.3125, 1.0, 0.3438, 1.0, 0.3438, 0.6674, 0.9688, 0.6674, 0.9688, 1.0, 1.0, 1.0, 1.0, 0.6674, 0.8125, 0.6674, 0.8125, 1.0, 0.8438, 1.0, 0.8438, 0.6674, 0.25, 0.6674, 0.25, 1.0, 0.2812, 1.0, 0.2812, 0.6674, 0.1317, 0.744, 0.1347, 0.732, 0.1349, 0.7337, 0.1354, 0.7354, 0.1362, 0.737, 0.1372, 0.7384, 0.1385, 0.7395, 0.14, 0.7403, 0.1415, 0.7408, 0.1432, 0.741, 0.1448, 0.7408, 0.1464, 0.7403, 0.1479, 0.7395, 0.1491, 0.7384, 0.1502, 0.737, 0.151, 0.7354, 0.1514, 0.7337, 0.1516, 0.732, 0.243, 0.737, 0.244, 0.7384, 0.2453, 0.7395, 0.2468, 0.7403, 0.2483, 0.7408, 0.25, 0.741, 0.2516, 0.7408, 0.2532, 0.7403, 0.2547, 0.7395, 0.2559, 0.7384, 0.2564, 0.7378, 0.3691, 0.744, 0.6875, 0.6674, 0.6875, 1.0, 0.7188, 1.0, 0.7188, 0.6674, 0.4375, 0.6674, 0.4375, 1.0, 0.4688, 1.0, 0.4688, 0.6674, 0.0625, 0.6674, 0.0625, 1.0, 0.09375, 1.0, 0.09375, 0.6674, 0.9375, 0.6674, 0.9375, 1.0, 0.9688, 1.0, 0.9688, 0.6674, 0.5312, 0.6674, 0.5312, 1.0, 0.5625, 1.0, 0.5625, 0.6674, 0.2812, 0.6674, 0.2812, 1.0, 0.3125, 1.0, 0.3125, 0.6674, 0.125, 0.6674, 0.125, 1.0, 0.1562, 1.0, 0.1562, 0.6674, 0.3438, 0.6674, 0.3438, 1.0, 0.375, 1.0, 0.375, 0.6674, 0.7188, 0.6674, 0.7188, 1.0, 0.75, 1.0, 0.75, 0.6674, 0.625, 0.6674, 0.625, 1.0, 0.6562, 1.0, 0.6562, 0.6674, 0.6562, 0.6674, 0.6562, 1.0, 0.6875, 1.0, 0.6875, 0.6674, 0.2188, 0.6674, 0.2188, 1.0, 0.25, 1.0, 0.25, 0.6674, 0.7812, 0.6674, 0.7812, 1.0, 0.8125, 1.0, 0.8125, 0.6674, 0.75, 0.6674, 0.75, 1.0, 0.7812, 1.0, 0.7812, 0.6674, 0.8438, 0.6674, 0.8438, 1.0, 0.875, 1.0, 0.875, 0.6674, 0.8648, 0.6674, 0.0, 0.6674, 0.0, 1.0, 0.03125, 1.0, 0.03125, 0.6674, 0.4688, 0.6674, 0.4688, 1.0, 0.5, 1.0, 0.5, 0.6674, 0.1562, 0.6674, 0.1562, 1.0, 0.1875, 1.0, 0.1875, 0.6674, 0.5, 0.6674, 0.5, 1.0, 0.5312, 1.0, 0.5312, 0.6674, 0.03125, 0.6674, 0.03125, 1.0, 0.0625, 1.0, 0.0625, 0.6674, 0.875, 0.6674, 0.875, 1.0, 0.9062, 1.0, 0.9062, 0.6674, 0.4062, 0.6674, 0.4062, 1.0, 0.4375, 1.0, 0.4375, 0.6674, 0.9062, 0.6674, 0.9062, 1.0, 0.9375, 1.0, 0.9375, 0.6674, 0.5938, 0.6674, 0.5938, 1.0, 0.625, 1.0, 0.625, 0.6674, 0.09375, 0.6674, 0.09375, 1.0, 0.125, 1.0, 0.125, 0.6674, 0.1875, 0.6674, 0.1875, 1.0, 0.2188, 1.0, 0.2188, 0.6674, 0.5625, 0.6674, 0.5625, 1.0, 0.5938, 1.0, 0.5938, 0.6674, 0.375, 0.6674, 0.375, 1.0, 0.4062, 1.0, 0.4062, 0.6674, 0.3125, 0.6674, 0.3125, 1.0, 0.3438, 1.0, 0.3438, 0.6674, 0.9688, 0.6674, 0.9688, 1.0, 1.0, 1.0, 1.0, 0.6674, 0.8125, 0.6674, 0.8125, 1.0, 0.8438, 1.0, 0.8438, 0.6674, 0.25, 0.6674, 0.25, 1.0, 0.2812, 1.0, 0.2812, 0.6674, 0.6875, 0.6674, 0.6875, 1.0, 0.7188, 1.0, 0.7188, 0.6674, 0.4375, 0.6674, 0.4375, 1.0, 0.4688, 1.0, 0.4688, 0.6674, 0.0625, 0.6674, 0.0625, 1.0, 0.09375, 1.0, 0.09375, 0.6674, 0.9375, 0.6674, 0.9375, 1.0, 0.9688, 1.0, 0.9688, 0.6674, 0.5312, 0.6674, 0.5312, 1.0, 0.5625, 1.0, 0.5625, 0.6674, 0.2812, 0.6674, 0.2812, 1.0, 0.3125, 1.0, 0.3125, 0.6674, 0.125, 0.6674, 0.125, 1.0, 0.1562, 1.0, 0.1562, 0.6674, 0.1523, 0.6674, 0.3438, 0.6674, 0.3438, 1.0, 0.375, 1.0, 0.375, 0.6674, 0.7188, 0.6674, 0.7188, 1.0, 0.75, 1.0, 0.75, 0.6674, 0.625, 0.6674, 0.625, 1.0, 0.6562, 1.0, 0.6562, 0.6674, 0.6384, 0.6674, 0.6562, 0.6674, 0.6562, 1.0, 0.6875, 1.0, 0.6875, 0.6674, 0.2188, 0.6674, 0.2188, 1.0, 0.25, 1.0, 0.25, 0.6674, 0.7812, 0.6674, 0.7812, 1.0, 0.8125, 1.0, 0.8125, 0.6674, 0.75, 0.6674, 0.75, 1.0, 0.7812, 1.0, 0.7812, 0.6674, 0.8438, 0.6674, 0.8438, 1.0, 0.875, 1.0, 0.875, 0.6674, 0.0, 0.6674, 0.0, 1.0, 0.03125, 1.0, 0.03125, 0.6674, 0.4688, 0.6674, 0.4688, 1.0, 0.5, 1.0, 0.5, 0.6674, 0.1562, 0.6674, 0.1562, 1.0, 0.1875, 1.0, 0.1875, 0.6674, 0.5, 0.6674, 0.5, 1.0, 0.5312, 1.0, 0.5312, 0.6674, 0.03125, 0.6674, 0.03125, 1.0, 0.0625, 1.0, 0.0625, 0.6674, 0.875, 0.6674, 0.875, 1.0, 0.9062, 1.0, 0.9062, 0.6674, 0.4062, 0.6674, 0.4062, 1.0, 0.4375, 1.0, 0.4375, 0.6674, 0.9062, 0.6674, 0.9062, 1.0, 0.9375, 1.0, 0.9375, 0.6674, 0.5938, 0.6674, 0.5938, 1.0, 0.625, 1.0, 0.625, 0.6674, 0.09375, 0.6674, 0.09375, 1.0, 0.125, 1.0, 0.125, 0.6674, 0.1875, 0.6674, 0.1875, 1.0, 0.2188, 1.0, 0.2188, 0.6674, 0.5625, 0.6674, 0.5625, 1.0, 0.5938, 1.0, 0.5938, 0.6674, 0.375, 0.6674, 0.375, 1.0, 0.4062, 1.0, 0.4062, 0.6674, 0.3125, 0.6674, 0.3125, 1.0, 0.3438, 1.0, 0.3438, 0.6674, 0.9688, 0.6674, 0.9688, 1.0, 1.0, 1.0, 1.0, 0.6674, 0.8125, 0.6674, 0.8125, 1.0, 0.8438, 1.0, 0.8438, 0.6674, 0.25, 0.6674, 0.25, 1.0, 0.2812, 1.0, 0.2812, 0.6674, 0.6875, 0.6674, 0.6875, 1.0, 0.7188, 1.0, 0.7188, 0.6674, 0.4375, 0.6674, 0.4375, 1.0, 0.4688, 1.0, 0.4688, 0.6674, 0.0625, 0.6674, 0.0625, 1.0, 0.09375, 1.0, 0.09375, 0.6674, 0.9375, 0.6674, 0.9375, 1.0, 0.9688, 1.0, 0.9688, 0.6674, 0.5312, 0.6674, 0.5312, 1.0, 0.5625, 1.0, 0.5625, 0.6674, 0.2812, 0.6674, 0.2812, 1.0, 0.3125, 1.0, 0.3125, 0.6674, 0.125, 0.6674, 0.125, 1.0, 0.1562, 1.0, 0.1562, 0.6674, 0.3438, 0.6674, 0.3438, 1.0, 0.375, 1.0, 0.375, 0.6674, 0.3447, 0.6674, 0.7188, 0.6674, 0.7188, 1.0, 0.75, 1.0, 0.75, 0.6674, 0.625, 0.6674, 0.625, 1.0, 0.6562, 1.0, 0.6562, 0.6674, 0.6562, 0.6674, 0.6562, 1.0, 0.6875, 1.0, 0.6875, 0.6674, 0.2188, 0.6674, 0.2188, 1.0, 0.25, 1.0, 0.25, 0.6674, 0.7812, 0.6674, 0.7812, 1.0, 0.8125, 1.0, 0.8125, 0.6674, 0.75, 0.6674, 0.75, 1.0, 0.7812, 1.0, 0.7812, 0.6674, 0.8438, 0.6674, 0.8438, 1.0, 0.875, 1.0, 0.875, 0.6674, 0.0, 0.6674, 0.0, 1.0, 0.03125, 1.0, 0.03125, 0.6674, 0.4688, 0.6674, 0.4688, 1.0, 0.5, 1.0, 0.5, 0.6674, 0.1562, 0.6674, 0.1562, 1.0, 0.1875, 1.0, 0.1875, 0.6674, 0.5, 0.6674, 0.5, 1.0, 0.5312, 1.0, 0.5312, 0.6674, 0.03125, 0.6674, 0.03125, 1.0, 0.0625, 1.0, 0.0625, 0.6674, 0.875, 0.6674, 0.875, 1.0, 0.9062, 1.0, 0.9062, 0.6674, 0.4062, 0.6674, 0.4062, 1.0, 0.4375, 1.0, 0.4375, 0.6674, 0.9062, 0.6674, 0.9062, 1.0, 0.9375, 1.0, 0.9375, 0.6674, 0.5938, 0.6674, 0.5938, 1.0, 0.625, 1.0, 0.625, 0.6674, 0.09375, 0.6674, 0.09375, 1.0, 0.125, 1.0, 0.125, 0.6674, 0.1875, 0.6674, 0.1875, 1.0, 0.2188, 1.0, 0.2188, 0.6674, 0.5625, 0.6674, 0.5625, 1.0, 0.5938, 1.0, 0.5938, 0.6674, 0.375, 0.6674, 0.375, 1.0, 0.4062, 1.0, 0.4062, 0.6674, 0.3125, 0.6674, 0.3125, 1.0, 0.3438, 1.0, 0.3438, 0.6674, 0.9688, 0.6674, 0.9688, 1.0, 1.0, 1.0, 1.0, 0.6674, 0.8125, 0.6674, 0.8125, 1.0, 0.8438, 1.0, 0.8438, 0.6674, 0.25, 0.6674, 0.25, 1.0, 0.2812, 1.0, 0.2812, 0.6674, 0.6875, 0.6674, 0.6875, 1.0, 0.7188, 1.0, 0.7188, 0.6674, 0.4375, 0.6674, 0.4375, 1.0, 0.4688, 1.0, 0.4688, 0.6674, 0.2584, 0.732, 0.3483, 0.732, 0.3485, 0.7337, 0.349, 0.7355, 0.3498, 0.737, 0.3508, 0.7384, 0.3521, 0.7395, 0.3535, 0.7403, 0.3551, 0.7408, 0.3568, 0.741, 0.3584, 0.7408, 0.36, 0.7403, 0.3615, 0.7395, 0.3627, 0.7384, 0.3638, 0.737, 0.3646, 0.7354, 0.365, 0.7337, 0.3652, 0.732, 0.3691, 0.744, 0.2564, 0.7378, 0.257, 0.737, 0.2578, 0.7354, 0.2582, 0.7337, 0.0625, 0.6674, 0.0625, 1.0, 0.09375, 1.0, 0.09375, 0.6674, 0.9375, 0.6674, 0.9375, 1.0, 0.9688, 1.0, 0.9688, 0.6674, 0.5312, 0.6674, 0.5312, 1.0, 0.5625, 1.0, 0.5625, 0.6674, 0.2812, 0.6674, 0.2812, 1.0, 0.3125, 1.0, 0.3125, 0.6674, 0.125, 0.6674, 0.125, 1.0, 0.1562, 1.0, 0.1562, 0.6674, 0.3438, 0.6674, 0.3438, 1.0, 0.375, 1.0, 0.375, 0.6674, 0.7188, 0.6674, 0.7188, 1.0, 0.75, 1.0, 0.75, 0.6674, 0.625, 0.6674, 0.625, 1.0, 0.6562, 1.0, 0.6562, 0.6674, 0.6562, 0.6674, 0.6562, 1.0, 0.6875, 1.0, 0.6875, 0.6674, 0.2188, 0.6674, 0.2188, 1.0, 0.25, 1.0, 0.25, 0.6674, 0.7812, 0.6674, 0.7812, 1.0, 0.8125, 1.0, 0.8125, 0.6674, 0.75, 0.6674, 0.75, 1.0, 0.7812, 1.0, 0.7812, 0.6674, 0.8438, 0.6674, 0.8438, 1.0, 0.875, 1.0, 0.875, 0.6674, 0.0, 0.6674, 0.0, 1.0, 0.03125, 1.0, 0.03125, 0.6674, 0.4688, 0.6674, 0.4688, 1.0, 0.5, 1.0, 0.5, 0.6674, 0.1562, 0.6674, 0.1562, 1.0, 0.1875, 1.0, 0.1875, 0.6674, 0.5, 0.6674, 0.5, 1.0, 0.5312, 1.0, 0.5312, 0.6674, 0.03125, 0.6674, 0.03125, 1.0, 0.0625, 1.0, 0.0625, 0.6674, 0.875, 0.6674, 0.875, 1.0, 0.9062, 1.0, 0.9062, 0.6674, 0.4062, 0.6674, 0.4062, 1.0, 0.4375, 1.0, 0.4375, 0.6674, 0.3692, 0.5057, 0.3652, 0.518, 0.365, 0.5163, 0.3646, 0.5146, 0.3638, 0.513, 0.3627, 0.5116, 0.3615, 0.5105, 0.36, 0.5097, 0.3584, 0.5092, 0.3568, 0.509, 0.3551, 0.5092, 0.3535, 0.5097, 0.3521, 0.5105, 0.3508, 0.5116, 0.3498, 0.513, 0.349, 0.5146, 0.3485, 0.5162, 0.3484, 0.518, 0.2584, 0.518, 0.2582, 0.5163, 0.2578, 0.5146, 0.257, 0.513, 0.2563, 0.5121, 0.9062, 0.6674, 0.9062, 1.0, 0.9375, 1.0, 0.9375, 0.6674, 0.5938, 0.6674, 0.5938, 1.0, 0.625, 1.0, 0.625, 0.6674, 0.09375, 0.6674, 0.09375, 1.0, 0.125, 1.0, 0.125, 0.6674, 0.1875, 0.6674, 0.1875, 1.0, 0.2188, 1.0, 0.2188, 0.6674, 0.5625, 0.6674, 0.5625, 1.0, 0.5938, 1.0, 0.5938, 0.6674, 0.375, 0.6674, 0.375, 1.0, 0.4062, 1.0, 0.4062, 0.6674, 0.3125, 0.6674, 0.3125, 1.0, 0.3438, 1.0, 0.3438, 0.6674, 0.9688, 0.6674, 0.9688, 1.0, 1.0, 1.0, 1.0, 0.6674, 0.8125, 0.6674, 0.8125, 1.0, 0.8438, 1.0, 0.8438, 0.6674, 0.25, 0.6674, 0.25, 1.0, 0.2812, 1.0, 0.2812, 0.6674, 0.6875, 0.6674, 0.6875, 1.0, 0.7188, 1.0, 0.7188, 0.6674, 0.4375, 0.6674, 0.4375, 1.0, 0.4688, 1.0, 0.4688, 0.6674, 0.0625, 0.6674, 0.0625, 1.0, 0.09375, 1.0, 0.09375, 0.6674, 0.9375, 0.6674, 0.9375, 1.0, 0.9688, 1.0, 0.9688, 0.6674, 0.5312, 0.6674, 0.5312, 1.0, 0.5625, 1.0, 0.5625, 0.6674, 0.2812, 0.6674, 0.2812, 1.0, 0.3125, 1.0, 0.3125, 0.6674, 0.125, 0.6674, 0.125, 1.0, 0.1562, 1.0, 0.1562, 0.6674, 0.3438, 0.6674, 0.3438, 1.0, 0.375, 1.0, 0.375, 0.6674, 0.4375, 0.1393, 0.499, 0.1396, 0.499, 0.03049, 0.4375, 0.03049, 0.0, 0.0, 0.0, 0.0, 0.0, 0.0, 0.0, 0.0, 0.0, 0.0, 0.0, 0.0, 0.0, 0.0, 0.0, 0.0, 0.4246, 1.0, 0.4246, 0.75, 0.625, 0.75, 0.625, 1.0, 0.4246, 0.5, 0.4246, 0.25, 0.625, 0.25, 0.625, 0.5, 0.4246, 0.75, 0.4246, 0.5, 0.625, 0.5, 0.625, 0.75, 0.4246, 0.25, 0.4246, 0.0, 0.625, 0.0, 0.625, 0.25, 0.4246, 1.0, 0.4246, 0.75, 0.625, 0.75, 0.625, 1.0, 0.4246, 0.5, 0.4246, 0.25, 0.625, 0.25, 0.625, 0.5, 0.4246, 0.75, 0.4246, 0.5, 0.625, 0.5, 0.625, 0.75, 0.4246, 0.25, 0.4246, 0.0, 0.625, 0.0, 0.625, 0.25, 0.0, 0.0, 0.0, 0.0, 0.0, 0.0, 0.0, 0.0, 0.0, 0.0, 0.0, 0.0, 0.0, 0.0, 0.0, 0.0, 0.0, 0.0, 0.0, 0.0, 0.4246, 1.0, 0.4246, 0.75, 0.625, 0.75, 0.625, 1.0, 0.4246, 0.5, 0.4246, 0.25, 0.625, 0.25, 0.625, 0.5, 0.4246, 0.75, 0.4246, 0.5, 0.625, 0.5, 0.625, 0.75, 0.4246, 0.25, 0.4246, 0.0, 0.625, 0.0, 0.625, 0.25, 0.0, 0.0, 0.0, 0.0, 0.0, 0.0, 0.0, 0.0, 0.0, 0.0, 0.0, 0.0, 0.0, 0.0, 0.0, 0.0, 0.0, 0.0, 0.0, 0.0, 0.0, 0.0, 0.4246, 1.0, 0.4246, 0.75, 0.625, 0.75, 0.625, 1.0, 0.4246, 0.5, 0.4246, 0.25, 0.625, 0.25, 0.625, 0.5, 0.4246, 0.75, 0.4246, 0.5, 0.625, 0.5, 0.625, 0.75, 0.4246, 0.25, 0.4246, 0.0, 0.625, 0.0, 0.625, 0.25, 0.4375, 0.1393, 0.3295, 0.7057, 0.1482, 0.6622, 0.0, 0.0, 0.0, 0.0, 0.499, 0.1396, 0.0, 0.0, 0.0, 0.0, 0.1482, 0.6622, 0.1752, 0.5328, 0.375, 0.5807, 0.0, 0.0, 0.0, 0.0, 0.0, 0.0, 0.1752, 0.5328, 0.3565, 0.5763])
me_cube_001.materials.append(mat_material_001)
me_cube_001.use_remesh_preserve_volume = False
me_cube_001.use_remesh_preserve_attributes = False
me_cube_001.use_mirror_vertex_groups = False
me_cube_001.update()

# ---- objects
ob_base = bpy.data.objects.new('BASE', me_cube_001)

# ---- transforms, parenting, visibility, modifiers, constraints
ob_base.location = (0.5, 1.5, 1.0)
ob_base.scale = (44.48, 41.48, 6.0)
ob_base.color = (0.01026, 0.2957, 0.05854, 1.0)
ob_base.lineart.crease_threshold = 0.0

# ---- collection membership
col_collection.objects.link(ob_base)

# ---- scene / render settings (as saved in the file)
scene.camera = ob_base
scene.frame_start = 1; scene.frame_end = 250; scene.frame_set(1)
scene.render.engine = 'BLENDER_EEVEE_NEXT'
scene.cycles.use_denoising = False
scene.cycles.samples = 128
scene.cycles.sampling_pattern = 'TABULATED_SOBOL'
scene.cycles.use_adaptive_sampling = False
scene.cycles.use_light_tree = False
scene.view_settings.view_transform = 'Filmic'
scene.unit_settings.scale_length = 0.001
bpy.context.view_layer.update()

# ---- added for rendering (the .blend has no active camera and no usable light): camera, sun
cam_auto = bpy.data.cameras.new('AutoCamera')
cam_auto.lens = 50.0
cam_auto.sensor_width = 36.0
cam_auto.clip_end = 1937.79
ob_auto_camera = bpy.data.objects.new('AutoCamera', cam_auto)
scene.collection.objects.link(ob_auto_camera)
ob_auto_camera.location = (110.916, -130.949, 87.5929)
ob_auto_camera.rotation_euler = (1.09748, -7.21219e-08, 0.694738)
scene.camera = ob_auto_camera
light_auto_sun = bpy.data.lights.new('AutoSun', 'SUN')
light_auto_sun.energy = 3.0
light_auto_sun.angle = 0.0523599
ob_auto_sun = bpy.data.objects.new('AutoSun', light_auto_sun)
scene.collection.objects.link(ob_auto_sun)
ob_auto_sun.rotation_euler = (0.872665, 0.174533, 0.523599)
bpy.context.view_layer.update()
